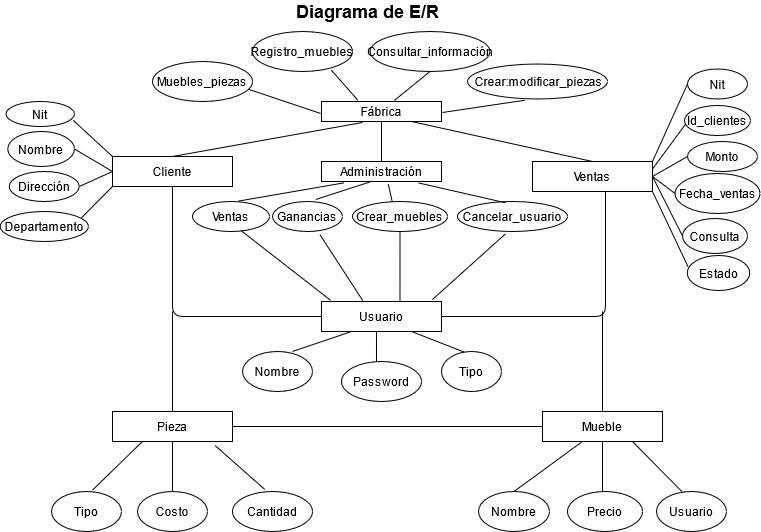

The diagram above was exported from draw.io. Its source (the exported page's mxGraphModel, read from the mxfile embedded in the PNG):
<mxGraphModel dx="856" dy="1622" grid="1" gridSize="10" guides="1" tooltips="1" connect="1" arrows="1" fold="1" page="1" pageScale="1" pageWidth="827" pageHeight="1169" math="0" shadow="0">
  <root>
    <mxCell id="0" />
    <mxCell id="1" parent="0" />
    <mxCell id="EKRUWgegkWGlYihvP-4n-1" value="&lt;font style=&quot;font-size: 18px&quot;&gt;&lt;b&gt;Diagrama de E/R&lt;br&gt;&lt;/b&gt;&lt;/font&gt;" style="text;html=1;align=center;verticalAlign=middle;resizable=0;points=[];autosize=1;strokeColor=none;fillColor=none;" vertex="1" parent="1">
      <mxGeometry x="365" y="-490" width="160" height="20" as="geometry" />
    </mxCell>
    <mxCell id="EKRUWgegkWGlYihvP-4n-116" value="Mueble" style="rounded=0;whiteSpace=wrap;html=1;" vertex="1" parent="1">
      <mxGeometry x="620" y="-80" width="120" height="30" as="geometry" />
    </mxCell>
    <mxCell id="EKRUWgegkWGlYihvP-4n-117" value="Ventas" style="rounded=0;whiteSpace=wrap;html=1;" vertex="1" parent="1">
      <mxGeometry x="610" y="-330" width="120" height="30" as="geometry" />
    </mxCell>
    <mxCell id="EKRUWgegkWGlYihvP-4n-118" value="Usuario" style="rounded=0;whiteSpace=wrap;html=1;" vertex="1" parent="1">
      <mxGeometry x="399" y="-190" width="120" height="30" as="geometry" />
    </mxCell>
    <mxCell id="EKRUWgegkWGlYihvP-4n-119" value="Cliente" style="rounded=0;whiteSpace=wrap;html=1;" vertex="1" parent="1">
      <mxGeometry x="190" y="-335" width="120" height="30" as="geometry" />
    </mxCell>
    <mxCell id="EKRUWgegkWGlYihvP-4n-120" value="Administración" style="rounded=0;whiteSpace=wrap;html=1;" vertex="1" parent="1">
      <mxGeometry x="399" y="-330" width="120" height="20" as="geometry" />
    </mxCell>
    <mxCell id="EKRUWgegkWGlYihvP-4n-121" value="Fábrica" style="rounded=0;whiteSpace=wrap;html=1;" vertex="1" parent="1">
      <mxGeometry x="399" y="-390" width="120" height="20" as="geometry" />
    </mxCell>
    <mxCell id="EKRUWgegkWGlYihvP-4n-126" value="&lt;div align=&quot;left&quot;&gt;&amp;nbsp;Crear:modificar_piezas&lt;br&gt;&lt;/div&gt;" style="ellipse;whiteSpace=wrap;html=1;" vertex="1" parent="1">
      <mxGeometry x="545" y="-427.5" width="140" height="35" as="geometry" />
    </mxCell>
    <mxCell id="EKRUWgegkWGlYihvP-4n-127" value="&lt;div align=&quot;left&quot;&gt;Consultar_información&lt;br&gt;&lt;/div&gt;" style="ellipse;whiteSpace=wrap;html=1;" vertex="1" parent="1">
      <mxGeometry x="447.5" y="-460" width="120" height="40" as="geometry" />
    </mxCell>
    <mxCell id="EKRUWgegkWGlYihvP-4n-128" value="&lt;br&gt;Registro_muebles&lt;br&gt;&lt;div&gt;&lt;br&gt;&lt;/div&gt;" style="ellipse;whiteSpace=wrap;html=1;" vertex="1" parent="1">
      <mxGeometry x="330" y="-460" width="100" height="40" as="geometry" />
    </mxCell>
    <mxCell id="EKRUWgegkWGlYihvP-4n-129" value="Muebles_piezas" style="ellipse;whiteSpace=wrap;html=1;" vertex="1" parent="1">
      <mxGeometry x="230" y="-430" width="100" height="40" as="geometry" />
    </mxCell>
    <mxCell id="EKRUWgegkWGlYihvP-4n-131" value="" style="endArrow=none;html=1;exitX=0.5;exitY=0;exitDx=0;exitDy=0;" edge="1" parent="1" source="EKRUWgegkWGlYihvP-4n-119">
      <mxGeometry width="50" height="50" relative="1" as="geometry">
        <mxPoint x="150" y="-230" as="sourcePoint" />
        <mxPoint x="440" y="-369" as="targetPoint" />
      </mxGeometry>
    </mxCell>
    <mxCell id="EKRUWgegkWGlYihvP-4n-132" value="" style="endArrow=none;html=1;entryX=0.5;entryY=1;entryDx=0;entryDy=0;exitX=0.5;exitY=0;exitDx=0;exitDy=0;" edge="1" parent="1" source="EKRUWgegkWGlYihvP-4n-120" target="EKRUWgegkWGlYihvP-4n-121">
      <mxGeometry width="50" height="50" relative="1" as="geometry">
        <mxPoint x="459" y="-330" as="sourcePoint" />
        <mxPoint x="470" y="-310" as="targetPoint" />
      </mxGeometry>
    </mxCell>
    <mxCell id="EKRUWgegkWGlYihvP-4n-133" value="" style="endArrow=none;html=1;entryX=0.41;entryY=1.035;entryDx=0;entryDy=0;entryPerimeter=0;" edge="1" parent="1" target="EKRUWgegkWGlYihvP-4n-126">
      <mxGeometry width="50" height="50" relative="1" as="geometry">
        <mxPoint x="520" y="-379" as="sourcePoint" />
        <mxPoint x="470" y="-310" as="targetPoint" />
      </mxGeometry>
    </mxCell>
    <mxCell id="EKRUWgegkWGlYihvP-4n-134" value="" style="endArrow=none;html=1;entryX=0.5;entryY=1;entryDx=0;entryDy=0;exitX=0.608;exitY=-0.056;exitDx=0;exitDy=0;exitPerimeter=0;" edge="1" parent="1" source="EKRUWgegkWGlYihvP-4n-121" target="EKRUWgegkWGlYihvP-4n-127">
      <mxGeometry width="50" height="50" relative="1" as="geometry">
        <mxPoint x="420" y="-260" as="sourcePoint" />
        <mxPoint x="470" y="-310" as="targetPoint" />
      </mxGeometry>
    </mxCell>
    <mxCell id="EKRUWgegkWGlYihvP-4n-135" value="" style="endArrow=none;html=1;entryX=0.786;entryY=0.959;entryDx=0;entryDy=0;entryPerimeter=0;exitX=0.304;exitY=-0.056;exitDx=0;exitDy=0;exitPerimeter=0;" edge="1" parent="1" source="EKRUWgegkWGlYihvP-4n-121" target="EKRUWgegkWGlYihvP-4n-128">
      <mxGeometry width="50" height="50" relative="1" as="geometry">
        <mxPoint x="420" y="-260" as="sourcePoint" />
        <mxPoint x="470" y="-310" as="targetPoint" />
      </mxGeometry>
    </mxCell>
    <mxCell id="EKRUWgegkWGlYihvP-4n-136" value="" style="endArrow=none;html=1;entryX=0.958;entryY=0.692;entryDx=0;entryDy=0;entryPerimeter=0;exitX=-0.007;exitY=0.599;exitDx=0;exitDy=0;exitPerimeter=0;" edge="1" parent="1" source="EKRUWgegkWGlYihvP-4n-121" target="EKRUWgegkWGlYihvP-4n-129">
      <mxGeometry width="50" height="50" relative="1" as="geometry">
        <mxPoint x="420" y="-260" as="sourcePoint" />
        <mxPoint x="470" y="-310" as="targetPoint" />
      </mxGeometry>
    </mxCell>
    <mxCell id="EKRUWgegkWGlYihvP-4n-140" value="" style="endArrow=none;html=1;entryX=0.556;entryY=1.108;entryDx=0;entryDy=0;entryPerimeter=0;exitX=0.419;exitY=0.017;exitDx=0;exitDy=0;exitPerimeter=0;" edge="1" parent="1" source="EKRUWgegkWGlYihvP-4n-151" target="EKRUWgegkWGlYihvP-4n-120">
      <mxGeometry width="50" height="50" relative="1" as="geometry">
        <mxPoint x="420" y="-190" as="sourcePoint" />
        <mxPoint x="470" y="-240" as="targetPoint" />
      </mxGeometry>
    </mxCell>
    <mxCell id="EKRUWgegkWGlYihvP-4n-141" value="" style="endArrow=none;html=1;entryX=0.403;entryY=1.025;entryDx=0;entryDy=0;entryPerimeter=0;exitX=0.617;exitY=-0.067;exitDx=0;exitDy=0;exitPerimeter=0;" edge="1" parent="1" source="EKRUWgegkWGlYihvP-4n-152" target="EKRUWgegkWGlYihvP-4n-120">
      <mxGeometry width="50" height="50" relative="1" as="geometry">
        <mxPoint x="420" y="-190" as="sourcePoint" />
        <mxPoint x="470" y="-240" as="targetPoint" />
      </mxGeometry>
    </mxCell>
    <mxCell id="EKRUWgegkWGlYihvP-4n-142" value="" style="endArrow=none;html=1;exitX=1;exitY=0.25;exitDx=0;exitDy=0;" edge="1" parent="1" source="EKRUWgegkWGlYihvP-4n-117">
      <mxGeometry width="50" height="50" relative="1" as="geometry">
        <mxPoint x="445" y="-30" as="sourcePoint" />
        <mxPoint x="765" y="-370" as="targetPoint" />
      </mxGeometry>
    </mxCell>
    <mxCell id="EKRUWgegkWGlYihvP-4n-143" value="" style="endArrow=none;html=1;entryX=0.75;entryY=1;entryDx=0;entryDy=0;exitX=0.5;exitY=0;exitDx=0;exitDy=0;" edge="1" parent="1" source="EKRUWgegkWGlYihvP-4n-117" target="EKRUWgegkWGlYihvP-4n-121">
      <mxGeometry width="50" height="50" relative="1" as="geometry">
        <mxPoint x="420" y="-190" as="sourcePoint" />
        <mxPoint x="470" y="-240" as="targetPoint" />
      </mxGeometry>
    </mxCell>
    <mxCell id="EKRUWgegkWGlYihvP-4n-144" value="Id_clientes" style="ellipse;whiteSpace=wrap;html=1;" vertex="1" parent="1">
      <mxGeometry x="762" y="-386" width="66" height="30" as="geometry" />
    </mxCell>
    <mxCell id="EKRUWgegkWGlYihvP-4n-145" value="Consulta" style="ellipse;whiteSpace=wrap;html=1;" vertex="1" parent="1">
      <mxGeometry x="760" y="-273" width="65" height="35" as="geometry" />
    </mxCell>
    <mxCell id="EKRUWgegkWGlYihvP-4n-146" value="Estado" style="ellipse;whiteSpace=wrap;html=1;" vertex="1" parent="1">
      <mxGeometry x="764.75" y="-236" width="62.5" height="35" as="geometry" />
    </mxCell>
    <mxCell id="EKRUWgegkWGlYihvP-4n-147" value="Monto" style="ellipse;whiteSpace=wrap;html=1;" vertex="1" parent="1">
      <mxGeometry x="765" y="-350" width="70" height="30" as="geometry" />
    </mxCell>
    <mxCell id="EKRUWgegkWGlYihvP-4n-148" value="Nit" style="ellipse;whiteSpace=wrap;html=1;" vertex="1" parent="1">
      <mxGeometry x="765" y="-422.5" width="60" height="30" as="geometry" />
    </mxCell>
    <mxCell id="EKRUWgegkWGlYihvP-4n-149" value="Fecha_ventas" style="ellipse;whiteSpace=wrap;html=1;" vertex="1" parent="1">
      <mxGeometry x="752.5" y="-318" width="85" height="40" as="geometry" />
    </mxCell>
    <mxCell id="EKRUWgegkWGlYihvP-4n-150" value="Cancelar_usuario" style="ellipse;whiteSpace=wrap;html=1;" vertex="1" parent="1">
      <mxGeometry x="535" y="-290" width="110" height="30" as="geometry" />
    </mxCell>
    <mxCell id="EKRUWgegkWGlYihvP-4n-151" value="Crear_muebles" style="ellipse;whiteSpace=wrap;html=1;" vertex="1" parent="1">
      <mxGeometry x="430" y="-290" width="95" height="30" as="geometry" />
    </mxCell>
    <mxCell id="EKRUWgegkWGlYihvP-4n-152" value="Ganancias" style="ellipse;whiteSpace=wrap;html=1;" vertex="1" parent="1">
      <mxGeometry x="350" y="-290" width="70" height="30" as="geometry" />
    </mxCell>
    <mxCell id="EKRUWgegkWGlYihvP-4n-153" value="Ventas" style="ellipse;whiteSpace=wrap;html=1;" vertex="1" parent="1">
      <mxGeometry x="270" y="-290" width="77" height="30" as="geometry" />
    </mxCell>
    <mxCell id="EKRUWgegkWGlYihvP-4n-154" value="Departamento" style="ellipse;whiteSpace=wrap;html=1;" vertex="1" parent="1">
      <mxGeometry x="77.62" y="-280" width="88.25" height="30" as="geometry" />
    </mxCell>
    <mxCell id="EKRUWgegkWGlYihvP-4n-155" value="Dirección" style="ellipse;whiteSpace=wrap;html=1;" vertex="1" parent="1">
      <mxGeometry x="86.75" y="-320" width="70" height="30" as="geometry" />
    </mxCell>
    <mxCell id="EKRUWgegkWGlYihvP-4n-156" value="Nombre" style="ellipse;whiteSpace=wrap;html=1;" vertex="1" parent="1">
      <mxGeometry x="85.25" y="-360" width="66.75" height="35" as="geometry" />
    </mxCell>
    <mxCell id="EKRUWgegkWGlYihvP-4n-157" value="Nit" style="ellipse;whiteSpace=wrap;html=1;" vertex="1" parent="1">
      <mxGeometry x="83.5" y="-390" width="68.5" height="25" as="geometry" />
    </mxCell>
    <mxCell id="EKRUWgegkWGlYihvP-4n-158" value="" style="endArrow=none;html=1;entryX=0;entryY=0.5;entryDx=0;entryDy=0;exitX=1;exitY=0;exitDx=0;exitDy=0;" edge="1" parent="1" source="EKRUWgegkWGlYihvP-4n-117" target="EKRUWgegkWGlYihvP-4n-148">
      <mxGeometry width="50" height="50" relative="1" as="geometry">
        <mxPoint x="290" y="-180" as="sourcePoint" />
        <mxPoint x="340" y="-230" as="targetPoint" />
      </mxGeometry>
    </mxCell>
    <mxCell id="EKRUWgegkWGlYihvP-4n-159" value="" style="endArrow=none;html=1;entryX=0.806;entryY=1.067;entryDx=0;entryDy=0;entryPerimeter=0;exitX=0.438;exitY=0.044;exitDx=0;exitDy=0;exitPerimeter=0;" edge="1" parent="1" source="EKRUWgegkWGlYihvP-4n-150" target="EKRUWgegkWGlYihvP-4n-120">
      <mxGeometry width="50" height="50" relative="1" as="geometry">
        <mxPoint x="290" y="-180" as="sourcePoint" />
        <mxPoint x="340" y="-230" as="targetPoint" />
      </mxGeometry>
    </mxCell>
    <mxCell id="EKRUWgegkWGlYihvP-4n-160" value="" style="endArrow=none;html=1;entryX=0.188;entryY=1.067;entryDx=0;entryDy=0;entryPerimeter=0;exitX=0.592;exitY=-0.011;exitDx=0;exitDy=0;exitPerimeter=0;" edge="1" parent="1" source="EKRUWgegkWGlYihvP-4n-153" target="EKRUWgegkWGlYihvP-4n-120">
      <mxGeometry width="50" height="50" relative="1" as="geometry">
        <mxPoint x="290" y="-180" as="sourcePoint" />
        <mxPoint x="340" y="-230" as="targetPoint" />
      </mxGeometry>
    </mxCell>
    <mxCell id="EKRUWgegkWGlYihvP-4n-161" value="" style="endArrow=none;html=1;entryX=1;entryY=0.5;entryDx=0;entryDy=0;exitX=0;exitY=0.5;exitDx=0;exitDy=0;" edge="1" parent="1" source="EKRUWgegkWGlYihvP-4n-119" target="EKRUWgegkWGlYihvP-4n-156">
      <mxGeometry width="50" height="50" relative="1" as="geometry">
        <mxPoint x="290" y="-180" as="sourcePoint" />
        <mxPoint x="340" y="-230" as="targetPoint" />
      </mxGeometry>
    </mxCell>
    <mxCell id="EKRUWgegkWGlYihvP-4n-162" value="" style="endArrow=none;html=1;entryX=0;entryY=0.5;entryDx=0;entryDy=0;exitX=1;exitY=0.5;exitDx=0;exitDy=0;" edge="1" parent="1" source="EKRUWgegkWGlYihvP-4n-155" target="EKRUWgegkWGlYihvP-4n-119">
      <mxGeometry width="50" height="50" relative="1" as="geometry">
        <mxPoint x="290" y="-180" as="sourcePoint" />
        <mxPoint x="340" y="-230" as="targetPoint" />
      </mxGeometry>
    </mxCell>
    <mxCell id="EKRUWgegkWGlYihvP-4n-163" value="" style="endArrow=none;html=1;entryX=0;entryY=1;entryDx=0;entryDy=0;exitX=0.922;exitY=0.211;exitDx=0;exitDy=0;exitPerimeter=0;" edge="1" parent="1" source="EKRUWgegkWGlYihvP-4n-154" target="EKRUWgegkWGlYihvP-4n-119">
      <mxGeometry width="50" height="50" relative="1" as="geometry">
        <mxPoint x="166" y="-272" as="sourcePoint" />
        <mxPoint x="340" y="-230" as="targetPoint" />
      </mxGeometry>
    </mxCell>
    <mxCell id="EKRUWgegkWGlYihvP-4n-164" value="" style="endArrow=none;html=1;entryX=0.981;entryY=0.753;entryDx=0;entryDy=0;entryPerimeter=0;exitX=0;exitY=0;exitDx=0;exitDy=0;" edge="1" parent="1" source="EKRUWgegkWGlYihvP-4n-119" target="EKRUWgegkWGlYihvP-4n-157">
      <mxGeometry width="50" height="50" relative="1" as="geometry">
        <mxPoint x="290" y="-180" as="sourcePoint" />
        <mxPoint x="340" y="-230" as="targetPoint" />
      </mxGeometry>
    </mxCell>
    <mxCell id="EKRUWgegkWGlYihvP-4n-168" value="" style="endArrow=none;html=1;entryX=0.015;entryY=0.329;entryDx=0;entryDy=0;entryPerimeter=0;exitX=1;exitY=1;exitDx=0;exitDy=0;" edge="1" parent="1" source="EKRUWgegkWGlYihvP-4n-117" target="EKRUWgegkWGlYihvP-4n-146">
      <mxGeometry width="50" height="50" relative="1" as="geometry">
        <mxPoint x="540" y="-180" as="sourcePoint" />
        <mxPoint x="590" y="-230" as="targetPoint" />
      </mxGeometry>
    </mxCell>
    <mxCell id="EKRUWgegkWGlYihvP-4n-169" value="" style="endArrow=none;html=1;entryX=0;entryY=0.5;entryDx=0;entryDy=0;exitX=1;exitY=0.5;exitDx=0;exitDy=0;" edge="1" parent="1" source="EKRUWgegkWGlYihvP-4n-117" target="EKRUWgegkWGlYihvP-4n-145">
      <mxGeometry width="50" height="50" relative="1" as="geometry">
        <mxPoint x="540" y="-180" as="sourcePoint" />
        <mxPoint x="590" y="-230" as="targetPoint" />
      </mxGeometry>
    </mxCell>
    <mxCell id="EKRUWgegkWGlYihvP-4n-170" value="" style="endArrow=none;html=1;entryX=0;entryY=0.5;entryDx=0;entryDy=0;exitX=1;exitY=0.5;exitDx=0;exitDy=0;" edge="1" parent="1" source="EKRUWgegkWGlYihvP-4n-117" target="EKRUWgegkWGlYihvP-4n-149">
      <mxGeometry width="50" height="50" relative="1" as="geometry">
        <mxPoint x="540" y="-180" as="sourcePoint" />
        <mxPoint x="590" y="-230" as="targetPoint" />
      </mxGeometry>
    </mxCell>
    <mxCell id="EKRUWgegkWGlYihvP-4n-171" value="" style="endArrow=none;html=1;entryX=0;entryY=0.5;entryDx=0;entryDy=0;exitX=1;exitY=0.5;exitDx=0;exitDy=0;" edge="1" parent="1" source="EKRUWgegkWGlYihvP-4n-117" target="EKRUWgegkWGlYihvP-4n-147">
      <mxGeometry width="50" height="50" relative="1" as="geometry">
        <mxPoint x="540" y="-180" as="sourcePoint" />
        <mxPoint x="590" y="-230" as="targetPoint" />
      </mxGeometry>
    </mxCell>
    <mxCell id="EKRUWgegkWGlYihvP-4n-172" value="" style="endArrow=none;html=1;exitX=0.5;exitY=0;exitDx=0;exitDy=0;" edge="1" parent="1" source="EKRUWgegkWGlYihvP-4n-116">
      <mxGeometry width="50" height="50" relative="1" as="geometry">
        <mxPoint x="745" y="-110" as="sourcePoint" />
        <mxPoint x="680" y="-180" as="targetPoint" />
      </mxGeometry>
    </mxCell>
    <mxCell id="EKRUWgegkWGlYihvP-4n-173" value="" style="endArrow=none;html=1;exitX=1;exitY=0.5;exitDx=0;exitDy=0;entryX=0;entryY=0.5;entryDx=0;entryDy=0;" edge="1" parent="1" source="EKRUWgegkWGlYihvP-4n-183" target="EKRUWgegkWGlYihvP-4n-116">
      <mxGeometry width="50" height="50" relative="1" as="geometry">
        <mxPoint x="695" y="-100" as="sourcePoint" />
        <mxPoint x="745" y="-150" as="targetPoint" />
      </mxGeometry>
    </mxCell>
    <mxCell id="EKRUWgegkWGlYihvP-4n-174" value="" style="endArrow=none;html=1;entryX=0.25;entryY=1;entryDx=0;entryDy=0;exitX=0.714;exitY=0;exitDx=0;exitDy=0;exitPerimeter=0;" edge="1" parent="1" source="EKRUWgegkWGlYihvP-4n-193" target="EKRUWgegkWGlYihvP-4n-118">
      <mxGeometry width="50" height="50" relative="1" as="geometry">
        <mxPoint x="660" y="-140" as="sourcePoint" />
        <mxPoint x="710" y="-190" as="targetPoint" />
      </mxGeometry>
    </mxCell>
    <mxCell id="EKRUWgegkWGlYihvP-4n-175" value="" style="endArrow=none;html=1;entryX=0.458;entryY=0.989;entryDx=0;entryDy=0;entryPerimeter=0;" edge="1" parent="1" target="EKRUWgegkWGlYihvP-4n-118">
      <mxGeometry width="50" height="50" relative="1" as="geometry">
        <mxPoint x="454" y="-130" as="sourcePoint" />
        <mxPoint x="660" y="-150" as="targetPoint" />
      </mxGeometry>
    </mxCell>
    <mxCell id="EKRUWgegkWGlYihvP-4n-176" value="" style="endArrow=none;html=1;entryX=0.75;entryY=1;entryDx=0;entryDy=0;exitX=0.375;exitY=0.013;exitDx=0;exitDy=0;exitPerimeter=0;" edge="1" parent="1" source="EKRUWgegkWGlYihvP-4n-191" target="EKRUWgegkWGlYihvP-4n-118">
      <mxGeometry width="50" height="50" relative="1" as="geometry">
        <mxPoint x="579" y="-130" as="sourcePoint" />
        <mxPoint x="629" y="-180" as="targetPoint" />
      </mxGeometry>
    </mxCell>
    <mxCell id="EKRUWgegkWGlYihvP-4n-177" value="" style="endArrow=none;html=1;entryX=0.5;entryY=1;entryDx=0;entryDy=0;exitX=0;exitY=0.5;exitDx=0;exitDy=0;" edge="1" parent="1" source="EKRUWgegkWGlYihvP-4n-118" target="EKRUWgegkWGlYihvP-4n-119">
      <mxGeometry width="50" height="50" relative="1" as="geometry">
        <mxPoint x="480" y="-150" as="sourcePoint" />
        <mxPoint x="530" y="-200" as="targetPoint" />
        <Array as="points">
          <mxPoint x="250" y="-175" />
        </Array>
      </mxGeometry>
    </mxCell>
    <mxCell id="EKRUWgegkWGlYihvP-4n-178" value="" style="endArrow=none;html=1;exitX=1;exitY=0.5;exitDx=0;exitDy=0;" edge="1" parent="1" source="EKRUWgegkWGlYihvP-4n-118">
      <mxGeometry width="50" height="50" relative="1" as="geometry">
        <mxPoint x="480" y="-150" as="sourcePoint" />
        <mxPoint x="683" y="-300" as="targetPoint" />
        <Array as="points">
          <mxPoint x="683" y="-175" />
        </Array>
      </mxGeometry>
    </mxCell>
    <mxCell id="EKRUWgegkWGlYihvP-4n-179" value="" style="endArrow=none;html=1;entryX=0.438;entryY=1.072;entryDx=0;entryDy=0;entryPerimeter=0;" edge="1" parent="1" target="EKRUWgegkWGlYihvP-4n-150">
      <mxGeometry width="50" height="50" relative="1" as="geometry">
        <mxPoint x="510" y="-192" as="sourcePoint" />
        <mxPoint x="530" y="-200" as="targetPoint" />
      </mxGeometry>
    </mxCell>
    <mxCell id="EKRUWgegkWGlYihvP-4n-180" value="" style="endArrow=none;html=1;entryX=0.5;entryY=1;entryDx=0;entryDy=0;exitX=0.654;exitY=0;exitDx=0;exitDy=0;exitPerimeter=0;" edge="1" parent="1" source="EKRUWgegkWGlYihvP-4n-118" target="EKRUWgegkWGlYihvP-4n-151">
      <mxGeometry width="50" height="50" relative="1" as="geometry">
        <mxPoint x="480" y="-150" as="sourcePoint" />
        <mxPoint x="530" y="-200" as="targetPoint" />
      </mxGeometry>
    </mxCell>
    <mxCell id="EKRUWgegkWGlYihvP-4n-181" value="" style="endArrow=none;html=1;entryX=0.676;entryY=1.1;entryDx=0;entryDy=0;entryPerimeter=0;exitX=0.347;exitY=-0.011;exitDx=0;exitDy=0;exitPerimeter=0;" edge="1" parent="1" source="EKRUWgegkWGlYihvP-4n-118" target="EKRUWgegkWGlYihvP-4n-152">
      <mxGeometry width="50" height="50" relative="1" as="geometry">
        <mxPoint x="480" y="-150" as="sourcePoint" />
        <mxPoint x="530" y="-200" as="targetPoint" />
      </mxGeometry>
    </mxCell>
    <mxCell id="EKRUWgegkWGlYihvP-4n-182" value="" style="endArrow=none;html=1;entryX=0.626;entryY=0.961;entryDx=0;entryDy=0;entryPerimeter=0;exitX=0.076;exitY=-0.039;exitDx=0;exitDy=0;exitPerimeter=0;" edge="1" parent="1" source="EKRUWgegkWGlYihvP-4n-118" target="EKRUWgegkWGlYihvP-4n-153">
      <mxGeometry width="50" height="50" relative="1" as="geometry">
        <mxPoint x="480" y="-150" as="sourcePoint" />
        <mxPoint x="530" y="-200" as="targetPoint" />
      </mxGeometry>
    </mxCell>
    <mxCell id="EKRUWgegkWGlYihvP-4n-183" value="Pieza" style="rounded=0;whiteSpace=wrap;html=1;" vertex="1" parent="1">
      <mxGeometry x="190" y="-80" width="120" height="30" as="geometry" />
    </mxCell>
    <mxCell id="EKRUWgegkWGlYihvP-4n-184" value="Costo" style="ellipse;whiteSpace=wrap;html=1;" vertex="1" parent="1">
      <mxGeometry x="215" width="70" height="40" as="geometry" />
    </mxCell>
    <mxCell id="EKRUWgegkWGlYihvP-4n-185" value="Tipo" style="ellipse;whiteSpace=wrap;html=1;" vertex="1" parent="1">
      <mxGeometry x="129" width="70" height="40" as="geometry" />
    </mxCell>
    <mxCell id="EKRUWgegkWGlYihvP-4n-187" value="Usuario" style="ellipse;whiteSpace=wrap;html=1;" vertex="1" parent="1">
      <mxGeometry x="734" width="70" height="40" as="geometry" />
    </mxCell>
    <mxCell id="EKRUWgegkWGlYihvP-4n-188" value="Nombre" style="ellipse;whiteSpace=wrap;html=1;" vertex="1" parent="1">
      <mxGeometry x="556" width="71" height="40" as="geometry" />
    </mxCell>
    <mxCell id="EKRUWgegkWGlYihvP-4n-190" value="Precio" style="ellipse;whiteSpace=wrap;html=1;" vertex="1" parent="1">
      <mxGeometry x="645" width="75" height="40" as="geometry" />
    </mxCell>
    <mxCell id="EKRUWgegkWGlYihvP-4n-191" value="Tipo" style="ellipse;whiteSpace=wrap;html=1;" vertex="1" parent="1">
      <mxGeometry x="519" y="-140" width="60" height="40" as="geometry" />
    </mxCell>
    <mxCell id="EKRUWgegkWGlYihvP-4n-192" value="Password" style="ellipse;whiteSpace=wrap;html=1;" vertex="1" parent="1">
      <mxGeometry x="419" y="-130" width="80" height="40" as="geometry" />
    </mxCell>
    <mxCell id="EKRUWgegkWGlYihvP-4n-193" value="Nombre" style="ellipse;whiteSpace=wrap;html=1;" vertex="1" parent="1">
      <mxGeometry x="320" y="-140" width="70" height="40" as="geometry" />
    </mxCell>
    <mxCell id="EKRUWgegkWGlYihvP-4n-194" value="" style="endArrow=none;html=1;exitX=0.5;exitY=0;exitDx=0;exitDy=0;" edge="1" parent="1" source="EKRUWgegkWGlYihvP-4n-183">
      <mxGeometry width="50" height="50" relative="1" as="geometry">
        <mxPoint x="480" y="-30" as="sourcePoint" />
        <mxPoint x="250" y="-180" as="targetPoint" />
      </mxGeometry>
    </mxCell>
    <mxCell id="EKRUWgegkWGlYihvP-4n-186" value="Cantidad" style="ellipse;whiteSpace=wrap;html=1;" vertex="1" parent="1">
      <mxGeometry x="310" width="80" height="40" as="geometry" />
    </mxCell>
    <mxCell id="EKRUWgegkWGlYihvP-4n-196" value="" style="endArrow=none;html=1;entryX=0.853;entryY=1.128;entryDx=0;entryDy=0;entryPerimeter=0;exitX=0.404;exitY=-0.05;exitDx=0;exitDy=0;exitPerimeter=0;" edge="1" parent="1" source="EKRUWgegkWGlYihvP-4n-186" target="EKRUWgegkWGlYihvP-4n-183">
      <mxGeometry width="50" height="50" relative="1" as="geometry">
        <mxPoint x="480" y="120" as="sourcePoint" />
        <mxPoint x="530" y="70" as="targetPoint" />
      </mxGeometry>
    </mxCell>
    <mxCell id="EKRUWgegkWGlYihvP-4n-197" value="" style="endArrow=none;html=1;entryX=0.5;entryY=1;entryDx=0;entryDy=0;exitX=0.5;exitY=0;exitDx=0;exitDy=0;" edge="1" parent="1" source="EKRUWgegkWGlYihvP-4n-184" target="EKRUWgegkWGlYihvP-4n-183">
      <mxGeometry width="50" height="50" relative="1" as="geometry">
        <mxPoint x="480" y="120" as="sourcePoint" />
        <mxPoint x="530" y="70" as="targetPoint" />
      </mxGeometry>
    </mxCell>
    <mxCell id="EKRUWgegkWGlYihvP-4n-198" value="" style="endArrow=none;html=1;entryX=0.25;entryY=1;entryDx=0;entryDy=0;exitX=0.583;exitY=-0.029;exitDx=0;exitDy=0;exitPerimeter=0;" edge="1" parent="1" source="EKRUWgegkWGlYihvP-4n-185" target="EKRUWgegkWGlYihvP-4n-183">
      <mxGeometry width="50" height="50" relative="1" as="geometry">
        <mxPoint x="480" y="120" as="sourcePoint" />
        <mxPoint x="530" y="70" as="targetPoint" />
      </mxGeometry>
    </mxCell>
    <mxCell id="EKRUWgegkWGlYihvP-4n-199" value="" style="endArrow=none;html=1;entryX=0.75;entryY=1;entryDx=0;entryDy=0;exitX=0.369;exitY=0.013;exitDx=0;exitDy=0;exitPerimeter=0;" edge="1" parent="1" source="EKRUWgegkWGlYihvP-4n-187" target="EKRUWgegkWGlYihvP-4n-116">
      <mxGeometry width="50" height="50" relative="1" as="geometry">
        <mxPoint x="480" y="120" as="sourcePoint" />
        <mxPoint x="530" y="70" as="targetPoint" />
      </mxGeometry>
    </mxCell>
    <mxCell id="EKRUWgegkWGlYihvP-4n-200" value="" style="endArrow=none;html=1;entryX=0.5;entryY=1;entryDx=0;entryDy=0;" edge="1" parent="1" target="EKRUWgegkWGlYihvP-4n-116">
      <mxGeometry width="50" height="50" relative="1" as="geometry">
        <mxPoint x="680" as="sourcePoint" />
        <mxPoint x="530" y="70" as="targetPoint" />
      </mxGeometry>
    </mxCell>
    <mxCell id="EKRUWgegkWGlYihvP-4n-201" value="" style="endArrow=none;html=1;entryX=0.333;entryY=1;entryDx=0;entryDy=0;entryPerimeter=0;exitX=0.5;exitY=0;exitDx=0;exitDy=0;" edge="1" parent="1" source="EKRUWgegkWGlYihvP-4n-188" target="EKRUWgegkWGlYihvP-4n-116">
      <mxGeometry width="50" height="50" relative="1" as="geometry">
        <mxPoint x="480" y="120" as="sourcePoint" />
        <mxPoint x="530" y="70" as="targetPoint" />
      </mxGeometry>
    </mxCell>
  </root>
</mxGraphModel>